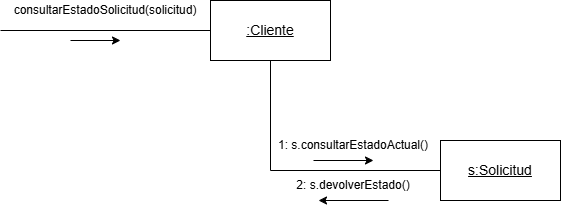

The diagram above was exported from draw.io. Its source (the exported page's mxGraphModel, read from the mxfile embedded in the PNG):
<mxGraphModel dx="1000" dy="538" grid="1" gridSize="10" guides="1" tooltips="1" connect="1" arrows="1" fold="1" page="1" pageScale="1" pageWidth="827" pageHeight="1169" math="0" shadow="0">
  <root>
    <mxCell id="0" />
    <mxCell id="1" parent="0" />
    <mxCell id="JpxaeLeTFLvHbTutHn5n-5" parent="1" style="text;html=1;whiteSpace=wrap;strokeColor=none;fillColor=none;align=center;verticalAlign=middle;rounded=0;" value="consultarEstadoSolicitud(solicitud)" vertex="1">
      <mxGeometry height="20" width="90" x="60" y="150" as="geometry" />
    </mxCell>
    <mxCell id="JpxaeLeTFLvHbTutHn5n-8" parent="1" style="rounded=0;whiteSpace=wrap;html=1;" value="&lt;font style=&quot;font-size: 14px;&quot;&gt;&lt;u&gt;s:Solicitud&lt;/u&gt;&lt;/font&gt;" vertex="1">
      <mxGeometry height="60" width="120" x="440" y="290" as="geometry" />
    </mxCell>
    <mxCell id="JpxaeLeTFLvHbTutHn5n-6" edge="1" parent="1" source="JpxaeLeTFLvHbTutHn5n-1" style="edgeStyle=orthogonalEdgeStyle;rounded=0;orthogonalLoop=1;jettySize=auto;html=1;entryX=0;entryY=0.5;entryDx=0;entryDy=0;endArrow=none;endFill=0;exitX=0.5;exitY=1;exitDx=0;exitDy=0;" target="JpxaeLeTFLvHbTutHn5n-8">
      <mxGeometry relative="1" as="geometry">
        <Array as="points">
          <mxPoint x="270" y="320" />
        </Array>
        <mxPoint x="360" y="320" as="targetPoint" />
      </mxGeometry>
    </mxCell>
    <mxCell id="JpxaeLeTFLvHbTutHn5n-9" edge="1" parent="1" source="JpxaeLeTFLvHbTutHn5n-5" style="edgeStyle=orthogonalEdgeStyle;rounded=0;orthogonalLoop=1;jettySize=auto;html=1;exitX=0.5;exitY=1;exitDx=0;exitDy=0;" target="JpxaeLeTFLvHbTutHn5n-5">
      <mxGeometry relative="1" as="geometry" />
    </mxCell>
    <mxCell id="JpxaeLeTFLvHbTutHn5n-11" edge="1" parent="1" style="endArrow=classic;html=1;rounded=0;" value="">
      <mxGeometry height="50" relative="1" width="50" as="geometry">
        <mxPoint x="70" y="190" as="sourcePoint" />
        <mxPoint x="120" y="190" as="targetPoint" />
      </mxGeometry>
    </mxCell>
    <mxCell id="JpxaeLeTFLvHbTutHn5n-12" edge="1" parent="1" style="endArrow=classic;html=1;rounded=0;" value="">
      <mxGeometry height="50" relative="1" width="50" as="geometry">
        <mxPoint x="313" y="310" as="sourcePoint" />
        <mxPoint x="373" y="310" as="targetPoint" />
      </mxGeometry>
    </mxCell>
    <mxCell id="JpxaeLeTFLvHbTutHn5n-4" edge="1" parent="1" source="JpxaeLeTFLvHbTutHn5n-1" style="edgeStyle=orthogonalEdgeStyle;rounded=0;orthogonalLoop=1;jettySize=auto;html=1;endArrow=none;endFill=0;">
      <mxGeometry relative="1" as="geometry">
        <mxPoint y="180" as="targetPoint" />
      </mxGeometry>
    </mxCell>
    <mxCell id="JpxaeLeTFLvHbTutHn5n-1" parent="1" style="rounded=0;whiteSpace=wrap;html=1;" value="&lt;font style=&quot;font-size: 14px;&quot;&gt;&lt;u&gt;:Cliente&lt;/u&gt;&lt;/font&gt;" vertex="1">
      <mxGeometry height="60" width="120" x="210" y="150" as="geometry" />
    </mxCell>
    <mxCell id="JpxaeLeTFLvHbTutHn5n-13" parent="1" style="text;html=1;whiteSpace=wrap;strokeColor=none;fillColor=none;align=center;verticalAlign=middle;rounded=0;" value="1: s.consultarEstadoActual()" vertex="1">
      <mxGeometry height="30" width="166" x="270" y="280" as="geometry" />
    </mxCell>
    <mxCell id="JpxaeLeTFLvHbTutHn5n-15" edge="1" parent="1" style="endArrow=classic;html=1;rounded=0;" value="">
      <mxGeometry height="50" relative="1" width="50" as="geometry">
        <mxPoint x="388" y="350" as="sourcePoint" />
        <mxPoint x="318" y="350" as="targetPoint" />
      </mxGeometry>
    </mxCell>
    <mxCell id="JpxaeLeTFLvHbTutHn5n-16" parent="1" style="text;html=1;whiteSpace=wrap;strokeColor=none;fillColor=none;align=center;verticalAlign=middle;rounded=0;" value="2: s.devolverEstado()" vertex="1">
      <mxGeometry height="30" width="120" x="293" y="320" as="geometry" />
    </mxCell>
  </root>
</mxGraphModel>